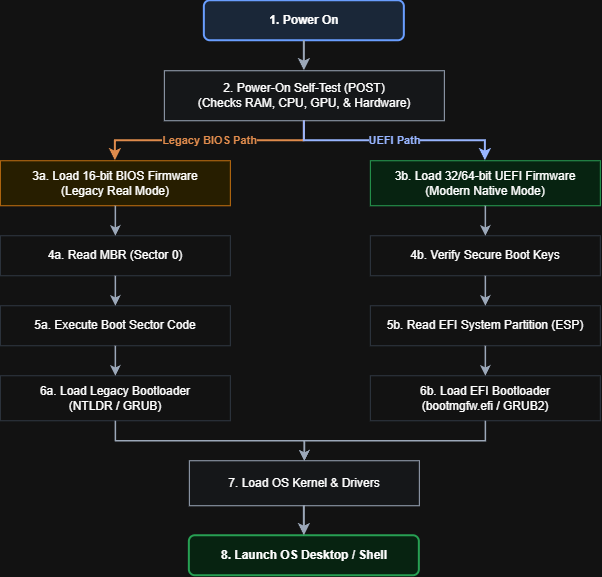

The diagram above was exported from draw.io. Its source (the exported page's mxGraphModel, read from the mxfile embedded in the PNG):
<mxGraphModel dx="1084" dy="592" grid="1" gridSize="10" guides="1" tooltips="1" connect="1" arrows="1" fold="1" page="1" pageScale="1" pageWidth="827" pageHeight="1169" math="0" shadow="0">
  <root>
    <mxCell id="0" />
    <mxCell id="1" parent="0" />
    <mxCell id="2" parent="1" style="rounded=1;whiteSpace=wrap;html=1;fillColor=#dbeafe;strokeColor=#2563eb;strokeWidth=2;fontStyle=1;" value="1. Power On" vertex="1">
      <mxGeometry height="40" width="200" x="314" y="40" as="geometry" />
    </mxCell>
    <mxCell id="3" parent="1" style="rounded=0;whiteSpace=wrap;html=1;fillColor=#f8fafc;strokeColor=#475569;strokeWidth=1;" value="2. Power-On Self-Test (POST)&#10;(Checks RAM, CPU, GPU, &amp; Hardware)" vertex="1">
      <mxGeometry height="50" width="280" x="274" y="110" as="geometry" />
    </mxCell>
    <mxCell id="4" parent="1" style="rounded=0;whiteSpace=wrap;html=1;fillColor=#fef3c7;strokeColor=#d97706;strokeWidth=1;" value="3a. Load 16-bit BIOS Firmware&#10;(Legacy Real Mode)" vertex="1">
      <mxGeometry height="45" width="230" x="110" y="200" as="geometry" />
    </mxCell>
    <mxCell id="5" parent="1" style="rounded=0;whiteSpace=wrap;html=1;fillColor=#ffffff;strokeColor=#cbd5e1;" value="4a. Read MBR (Sector 0)" vertex="1">
      <mxGeometry height="40" width="230" x="110" y="275" as="geometry" />
    </mxCell>
    <mxCell id="6" parent="1" style="rounded=0;whiteSpace=wrap;html=1;fillColor=#ffffff;strokeColor=#cbd5e1;" value="5a. Execute Boot Sector Code" vertex="1">
      <mxGeometry height="40" width="230" x="110" y="345" as="geometry" />
    </mxCell>
    <mxCell id="7" parent="1" style="rounded=0;whiteSpace=wrap;html=1;fillColor=#ffffff;strokeColor=#cbd5e1;" value="6a. Load Legacy Bootloader&#10;(NTLDR / GRUB)" vertex="1">
      <mxGeometry height="45" width="230" x="110" y="415" as="geometry" />
    </mxCell>
    <mxCell id="8" parent="1" style="rounded=0;whiteSpace=wrap;html=1;fillColor=#dcfce7;strokeColor=#16a34a;strokeWidth=1;" value="3b. Load 32/64-bit UEFI Firmware&#10;(Modern Native Mode)" vertex="1">
      <mxGeometry height="45" width="230" x="480" y="200" as="geometry" />
    </mxCell>
    <mxCell id="9" parent="1" style="rounded=0;whiteSpace=wrap;html=1;fillColor=#ffffff;strokeColor=#cbd5e1;" value="4b. Verify Secure Boot Keys" vertex="1">
      <mxGeometry height="40" width="230" x="480" y="275" as="geometry" />
    </mxCell>
    <mxCell id="10" parent="1" style="rounded=0;whiteSpace=wrap;html=1;fillColor=#ffffff;strokeColor=#cbd5e1;" value="5b. Read EFI System Partition (ESP)" vertex="1">
      <mxGeometry height="40" width="230" x="480" y="345" as="geometry" />
    </mxCell>
    <mxCell id="11" parent="1" style="rounded=0;whiteSpace=wrap;html=1;fillColor=#ffffff;strokeColor=#cbd5e1;" value="6b. Load EFI Bootloader&#10;(bootmgfw.efi / GRUB2)" vertex="1">
      <mxGeometry height="45" width="230" x="480" y="415" as="geometry" />
    </mxCell>
    <mxCell id="12" parent="1" style="rounded=0;whiteSpace=wrap;html=1;fillColor=#f8fafc;strokeColor=#475569;strokeWidth=1;" value="7. Load OS Kernel &amp; Drivers" vertex="1">
      <mxGeometry height="45" width="230" x="299" y="500" as="geometry" />
    </mxCell>
    <mxCell id="13" parent="1" style="rounded=1;whiteSpace=wrap;html=1;fillColor=#dcfce7;strokeColor=#16a34a;strokeWidth=2;fontStyle=1" value="8. Launch OS Desktop / Shell" vertex="1">
      <mxGeometry height="40" width="230" x="299" y="575" as="geometry" />
    </mxCell>
    <mxCell id="c1" edge="1" parent="1" source="2" style="edgeStyle=orthogonalEdgeStyle;rounded=0;html=1;strokeColor=#475569;strokeWidth=2;endArrow=classic;endFill=1;" target="3">
      <mxGeometry relative="1" as="geometry" />
    </mxCell>
    <mxCell id="c2" edge="1" parent="1" source="3" style="edgeStyle=orthogonalEdgeStyle;rounded=0;html=1;fontStyle=1;fontColor=#b45309;strokeColor=#b45309;strokeWidth=2;endArrow=classic;endFill=1;" target="4" value="Legacy BIOS Path">
      <mxGeometry relative="1" as="geometry" />
    </mxCell>
    <mxCell id="c3" edge="1" parent="1" source="3" style="edgeStyle=orthogonalEdgeStyle;rounded=0;html=1;fontStyle=1;fontColor=#1e40af;strokeColor=#1e40af;strokeWidth=2;endArrow=classic;endFill=1;" target="8" value="UEFI Path">
      <mxGeometry relative="1" as="geometry" />
    </mxCell>
    <mxCell id="c4" edge="1" parent="1" source="4" style="edgeStyle=orthogonalEdgeStyle;rounded=0;html=1;strokeColor=#475569;strokeWidth=1.5;endArrow=classic;endFill=1;" target="5">
      <mxGeometry relative="1" as="geometry" />
    </mxCell>
    <mxCell id="c5" edge="1" parent="1" source="5" style="edgeStyle=orthogonalEdgeStyle;rounded=0;html=1;strokeColor=#475569;strokeWidth=1.5;endArrow=classic;endFill=1;" target="6">
      <mxGeometry relative="1" as="geometry" />
    </mxCell>
    <mxCell id="c6" edge="1" parent="1" source="6" style="edgeStyle=orthogonalEdgeStyle;rounded=0;html=1;strokeColor=#475569;strokeWidth=1.5;endArrow=classic;endFill=1;" target="7">
      <mxGeometry relative="1" as="geometry" />
    </mxCell>
    <mxCell id="c7" edge="1" parent="1" source="8" style="edgeStyle=orthogonalEdgeStyle;rounded=0;html=1;strokeColor=#475569;strokeWidth=1.5;endArrow=classic;endFill=1;" target="9">
      <mxGeometry relative="1" as="geometry" />
    </mxCell>
    <mxCell id="c8" edge="1" parent="1" source="9" style="edgeStyle=orthogonalEdgeStyle;rounded=0;html=1;strokeColor=#475569;strokeWidth=1.5;endArrow=classic;endFill=1;" target="10">
      <mxGeometry relative="1" as="geometry" />
    </mxCell>
    <mxCell id="c9" edge="1" parent="1" source="10" style="edgeStyle=orthogonalEdgeStyle;rounded=0;html=1;strokeColor=#475569;strokeWidth=1.5;endArrow=classic;endFill=1;" target="11">
      <mxGeometry relative="1" as="geometry" />
    </mxCell>
    <mxCell id="c10" edge="1" parent="1" source="7" style="edgeStyle=orthogonalEdgeStyle;rounded=0;html=1;strokeColor=#475569;strokeWidth=1.5;endArrow=classic;endFill=1;" target="12">
      <mxGeometry relative="1" as="geometry" />
    </mxCell>
    <mxCell id="c11" edge="1" parent="1" source="11" style="edgeStyle=orthogonalEdgeStyle;rounded=0;html=1;strokeColor=#475569;strokeWidth=1.5;endArrow=classic;endFill=1;" target="12">
      <mxGeometry relative="1" as="geometry" />
    </mxCell>
    <mxCell id="c12" edge="1" parent="1" source="12" style="edgeStyle=orthogonalEdgeStyle;rounded=0;html=1;strokeColor=#475569;strokeWidth=2;endArrow=classic;endFill=1;" target="13">
      <mxGeometry relative="1" as="geometry" />
    </mxCell>
  </root>
</mxGraphModel>